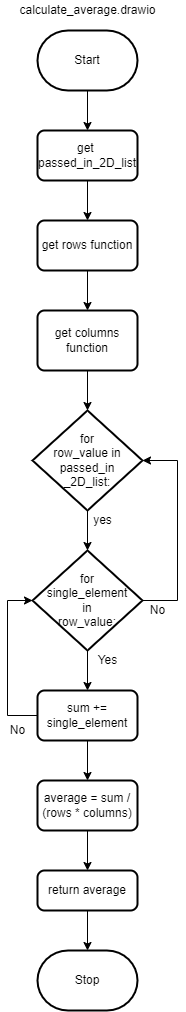

The diagram above was exported from draw.io. Its source (the exported page's mxGraphModel, read from the mxfile embedded in the PNG):
<mxGraphModel dx="802" dy="357" grid="1" gridSize="10" guides="1" tooltips="1" connect="1" arrows="1" fold="1" page="1" pageScale="1" pageWidth="827" pageHeight="1169" math="0" shadow="0">
  <root>
    <mxCell id="0" />
    <mxCell id="1" parent="0" />
    <mxCell id="9" style="edgeStyle=none;html=1;exitX=0.5;exitY=1;exitDx=0;exitDy=0;exitPerimeter=0;entryX=0.5;entryY=0;entryDx=0;entryDy=0;" edge="1" parent="1" source="2" target="4">
      <mxGeometry relative="1" as="geometry" />
    </mxCell>
    <mxCell id="2" value="Start" style="strokeWidth=2;html=1;shape=mxgraph.flowchart.terminator;whiteSpace=wrap;" vertex="1" parent="1">
      <mxGeometry x="40" y="40" width="100" height="60" as="geometry" />
    </mxCell>
    <mxCell id="3" value="calculate_average.drawio" style="text;html=1;align=center;verticalAlign=middle;resizable=0;points=[];autosize=1;strokeColor=none;fillColor=none;" vertex="1" parent="1">
      <mxGeometry x="15" y="10" width="150" height="20" as="geometry" />
    </mxCell>
    <mxCell id="10" style="edgeStyle=none;html=1;exitX=0.5;exitY=1;exitDx=0;exitDy=0;entryX=0.5;entryY=0;entryDx=0;entryDy=0;" edge="1" parent="1" source="4" target="5">
      <mxGeometry relative="1" as="geometry" />
    </mxCell>
    <mxCell id="4" value="get&amp;nbsp;&lt;br&gt;passed_in_2D_list" style="rounded=1;whiteSpace=wrap;html=1;absoluteArcSize=1;arcSize=14;strokeWidth=2;" vertex="1" parent="1">
      <mxGeometry x="40" y="140" width="100" height="50" as="geometry" />
    </mxCell>
    <mxCell id="11" style="edgeStyle=none;html=1;exitX=0.5;exitY=1;exitDx=0;exitDy=0;entryX=0.5;entryY=0;entryDx=0;entryDy=0;" edge="1" parent="1" source="5" target="6">
      <mxGeometry relative="1" as="geometry" />
    </mxCell>
    <mxCell id="5" value="get rows function" style="rounded=1;whiteSpace=wrap;html=1;absoluteArcSize=1;arcSize=14;strokeWidth=2;" vertex="1" parent="1">
      <mxGeometry x="40" y="230" width="100" height="50" as="geometry" />
    </mxCell>
    <mxCell id="12" style="edgeStyle=none;html=1;exitX=0.5;exitY=1;exitDx=0;exitDy=0;entryX=0.5;entryY=0;entryDx=0;entryDy=0;entryPerimeter=0;" edge="1" parent="1" source="6" target="7">
      <mxGeometry relative="1" as="geometry" />
    </mxCell>
    <mxCell id="6" value="get columns function" style="rounded=1;whiteSpace=wrap;html=1;absoluteArcSize=1;arcSize=14;strokeWidth=2;" vertex="1" parent="1">
      <mxGeometry x="40" y="320" width="100" height="60" as="geometry" />
    </mxCell>
    <mxCell id="13" style="edgeStyle=none;html=1;exitX=0.5;exitY=1;exitDx=0;exitDy=0;exitPerimeter=0;entryX=0.5;entryY=0;entryDx=0;entryDy=0;entryPerimeter=0;" edge="1" parent="1" source="7" target="8">
      <mxGeometry relative="1" as="geometry" />
    </mxCell>
    <mxCell id="7" value="for &lt;br&gt;row_value in passed_in&lt;br&gt;_2D_list:" style="strokeWidth=2;html=1;shape=mxgraph.flowchart.decision;whiteSpace=wrap;" vertex="1" parent="1">
      <mxGeometry x="35" y="420" width="110" height="100" as="geometry" />
    </mxCell>
    <mxCell id="14" style="edgeStyle=none;html=1;exitX=1;exitY=0.5;exitDx=0;exitDy=0;exitPerimeter=0;entryX=1;entryY=0.5;entryDx=0;entryDy=0;entryPerimeter=0;rounded=0;" edge="1" parent="1" source="8" target="7">
      <mxGeometry relative="1" as="geometry">
        <Array as="points">
          <mxPoint x="180" y="610" />
          <mxPoint x="180" y="470" />
        </Array>
      </mxGeometry>
    </mxCell>
    <mxCell id="16" style="edgeStyle=none;rounded=0;html=1;exitX=0.5;exitY=1;exitDx=0;exitDy=0;exitPerimeter=0;entryX=0.5;entryY=0;entryDx=0;entryDy=0;" edge="1" parent="1" source="8" target="15">
      <mxGeometry relative="1" as="geometry" />
    </mxCell>
    <mxCell id="8" value="for &lt;br&gt;single_element &lt;br&gt;in &lt;br&gt;row_value:" style="strokeWidth=2;html=1;shape=mxgraph.flowchart.decision;whiteSpace=wrap;" vertex="1" parent="1">
      <mxGeometry x="35" y="560" width="110" height="100" as="geometry" />
    </mxCell>
    <mxCell id="18" style="edgeStyle=none;rounded=0;html=1;exitX=0.5;exitY=1;exitDx=0;exitDy=0;entryX=0.5;entryY=0;entryDx=0;entryDy=0;" edge="1" parent="1" source="15" target="17">
      <mxGeometry relative="1" as="geometry" />
    </mxCell>
    <mxCell id="23" style="edgeStyle=none;rounded=0;html=1;exitX=0;exitY=0.5;exitDx=0;exitDy=0;entryX=0;entryY=0.5;entryDx=0;entryDy=0;entryPerimeter=0;" edge="1" parent="1" source="15" target="8">
      <mxGeometry relative="1" as="geometry">
        <Array as="points">
          <mxPoint x="10" y="725" />
          <mxPoint x="10" y="610" />
        </Array>
      </mxGeometry>
    </mxCell>
    <mxCell id="15" value="sum += single_element" style="rounded=1;whiteSpace=wrap;html=1;absoluteArcSize=1;arcSize=14;strokeWidth=2;" vertex="1" parent="1">
      <mxGeometry x="40" y="700" width="100" height="50" as="geometry" />
    </mxCell>
    <mxCell id="20" style="edgeStyle=none;rounded=0;html=1;exitX=0.5;exitY=1;exitDx=0;exitDy=0;entryX=0.5;entryY=0;entryDx=0;entryDy=0;" edge="1" parent="1" source="17" target="19">
      <mxGeometry relative="1" as="geometry" />
    </mxCell>
    <mxCell id="17" value="average = sum / (rows * columns)" style="rounded=1;whiteSpace=wrap;html=1;absoluteArcSize=1;arcSize=14;strokeWidth=2;" vertex="1" parent="1">
      <mxGeometry x="40" y="790" width="100" height="50" as="geometry" />
    </mxCell>
    <mxCell id="22" style="edgeStyle=none;rounded=0;html=1;exitX=0.5;exitY=1;exitDx=0;exitDy=0;entryX=0.5;entryY=0;entryDx=0;entryDy=0;entryPerimeter=0;" edge="1" parent="1" source="19" target="21">
      <mxGeometry relative="1" as="geometry" />
    </mxCell>
    <mxCell id="19" value="return average" style="rounded=1;whiteSpace=wrap;html=1;absoluteArcSize=1;arcSize=14;strokeWidth=2;" vertex="1" parent="1">
      <mxGeometry x="40" y="880" width="100" height="40" as="geometry" />
    </mxCell>
    <mxCell id="21" value="Stop" style="strokeWidth=2;html=1;shape=mxgraph.flowchart.terminator;whiteSpace=wrap;" vertex="1" parent="1">
      <mxGeometry x="40" y="960" width="100" height="60" as="geometry" />
    </mxCell>
    <mxCell id="24" value="yes" style="text;html=1;align=center;verticalAlign=middle;resizable=0;points=[];autosize=1;strokeColor=none;fillColor=none;" vertex="1" parent="1">
      <mxGeometry x="90" y="520" width="30" height="20" as="geometry" />
    </mxCell>
    <mxCell id="25" value="No" style="text;html=1;align=center;verticalAlign=middle;resizable=0;points=[];autosize=1;strokeColor=none;fillColor=none;" vertex="1" parent="1">
      <mxGeometry x="145" y="610" width="30" height="20" as="geometry" />
    </mxCell>
    <mxCell id="26" value="Yes" style="text;html=1;align=center;verticalAlign=middle;resizable=0;points=[];autosize=1;strokeColor=none;fillColor=none;" vertex="1" parent="1">
      <mxGeometry x="90" y="660" width="40" height="20" as="geometry" />
    </mxCell>
    <mxCell id="28" value="No" style="text;html=1;align=center;verticalAlign=middle;resizable=0;points=[];autosize=1;strokeColor=none;fillColor=none;" vertex="1" parent="1">
      <mxGeometry x="5" y="730" width="30" height="20" as="geometry" />
    </mxCell>
  </root>
</mxGraphModel>